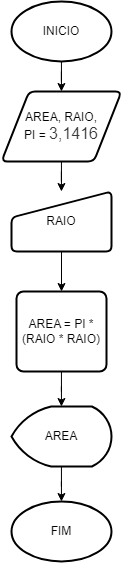

The diagram above was exported from draw.io. Its source (the exported page's mxGraphModel, read from the mxfile embedded in the PNG):
<mxGraphModel dx="1057" dy="566" grid="1" gridSize="10" guides="1" tooltips="1" connect="1" arrows="1" fold="1" page="1" pageScale="1" pageWidth="827" pageHeight="1169" math="0" shadow="0">
  <root>
    <mxCell id="0" />
    <mxCell id="1" parent="0" />
    <mxCell id="gMBCh_8uljYtUvGOamIb-3" value="" style="edgeStyle=orthogonalEdgeStyle;rounded=0;orthogonalLoop=1;jettySize=auto;html=1;" edge="1" parent="1" source="gMBCh_8uljYtUvGOamIb-1" target="gMBCh_8uljYtUvGOamIb-2">
      <mxGeometry relative="1" as="geometry" />
    </mxCell>
    <mxCell id="gMBCh_8uljYtUvGOamIb-1" value="INICIO" style="strokeWidth=2;html=1;shape=mxgraph.flowchart.start_1;whiteSpace=wrap;" vertex="1" parent="1">
      <mxGeometry x="340" y="25" width="100" height="60" as="geometry" />
    </mxCell>
    <mxCell id="gMBCh_8uljYtUvGOamIb-5" value="" style="edgeStyle=orthogonalEdgeStyle;rounded=0;orthogonalLoop=1;jettySize=auto;html=1;" edge="1" parent="1" source="gMBCh_8uljYtUvGOamIb-2" target="gMBCh_8uljYtUvGOamIb-4">
      <mxGeometry relative="1" as="geometry" />
    </mxCell>
    <mxCell id="gMBCh_8uljYtUvGOamIb-2" value="AREA, RAIO,&lt;div&gt;PI =&amp;nbsp;&lt;span style=&quot;background-color: rgb(255, 255, 255); color: rgb(55, 58, 60); font-family: Lato, sans-serif; font-size: 16px; text-align: left;&quot;&gt;3,1416&lt;/span&gt;&lt;/div&gt;" style="shape=parallelogram;html=1;strokeWidth=2;perimeter=parallelogramPerimeter;whiteSpace=wrap;rounded=1;arcSize=12;size=0.23;" vertex="1" parent="1">
      <mxGeometry x="330" y="115" width="120" height="70" as="geometry" />
    </mxCell>
    <mxCell id="gMBCh_8uljYtUvGOamIb-7" value="" style="edgeStyle=orthogonalEdgeStyle;rounded=0;orthogonalLoop=1;jettySize=auto;html=1;" edge="1" parent="1" source="gMBCh_8uljYtUvGOamIb-4" target="gMBCh_8uljYtUvGOamIb-6">
      <mxGeometry relative="1" as="geometry" />
    </mxCell>
    <mxCell id="gMBCh_8uljYtUvGOamIb-4" value="RAIO" style="html=1;strokeWidth=2;shape=manualInput;whiteSpace=wrap;rounded=1;size=26;arcSize=11;verticalAlign=middle;" vertex="1" parent="1">
      <mxGeometry x="340" y="215" width="100" height="60" as="geometry" />
    </mxCell>
    <mxCell id="gMBCh_8uljYtUvGOamIb-9" value="" style="edgeStyle=orthogonalEdgeStyle;rounded=0;orthogonalLoop=1;jettySize=auto;html=1;" edge="1" parent="1" source="gMBCh_8uljYtUvGOamIb-6" target="gMBCh_8uljYtUvGOamIb-8">
      <mxGeometry relative="1" as="geometry" />
    </mxCell>
    <mxCell id="gMBCh_8uljYtUvGOamIb-6" value="AREA = PI * (RAIO * RAIO)" style="rounded=1;whiteSpace=wrap;html=1;absoluteArcSize=1;arcSize=14;strokeWidth=2;" vertex="1" parent="1">
      <mxGeometry x="345" y="315" width="90" height="80" as="geometry" />
    </mxCell>
    <mxCell id="gMBCh_8uljYtUvGOamIb-12" value="" style="edgeStyle=orthogonalEdgeStyle;rounded=0;orthogonalLoop=1;jettySize=auto;html=1;" edge="1" parent="1" source="gMBCh_8uljYtUvGOamIb-8" target="gMBCh_8uljYtUvGOamIb-11">
      <mxGeometry relative="1" as="geometry" />
    </mxCell>
    <mxCell id="gMBCh_8uljYtUvGOamIb-8" value="AREA" style="strokeWidth=2;html=1;shape=mxgraph.flowchart.display;whiteSpace=wrap;" vertex="1" parent="1">
      <mxGeometry x="340" y="430" width="100" height="60" as="geometry" />
    </mxCell>
    <mxCell id="gMBCh_8uljYtUvGOamIb-11" value="FIM" style="strokeWidth=2;html=1;shape=mxgraph.flowchart.start_1;whiteSpace=wrap;" vertex="1" parent="1">
      <mxGeometry x="340" y="525" width="100" height="60" as="geometry" />
    </mxCell>
  </root>
</mxGraphModel>